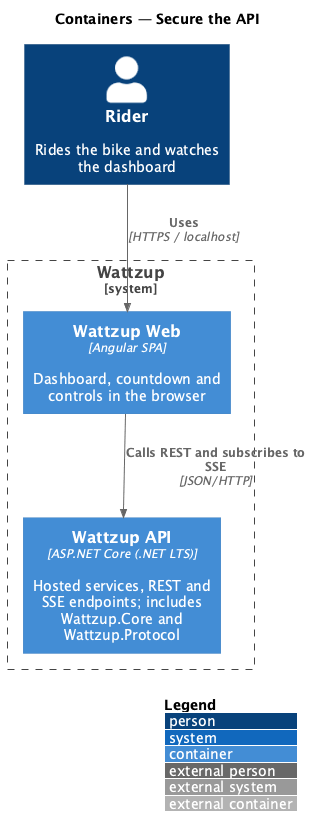

The diagram above was rendered by PlantUML. Its source (embedded in the PNG):
@startuml
!include <C4/C4_Container>
LAYOUT_WITH_LEGEND()
title Containers — Secure the API

Person(rider, "Rider", "Rides the bike and watches the dashboard")
System_Boundary(wattzup, "Wattzup") {
  Container(web, "Wattzup Web", "Angular SPA", "Dashboard, countdown and controls in the browser")
  Container(api, "Wattzup API", "ASP.NET Core (.NET LTS)", "Hosted services, REST and SSE endpoints; includes Wattzup.Core and Wattzup.Protocol")
}

Rel(rider, web, "Uses", "HTTPS / localhost")
Rel(web, api, "Calls REST and subscribes to SSE", "JSON/HTTP")
@enduml